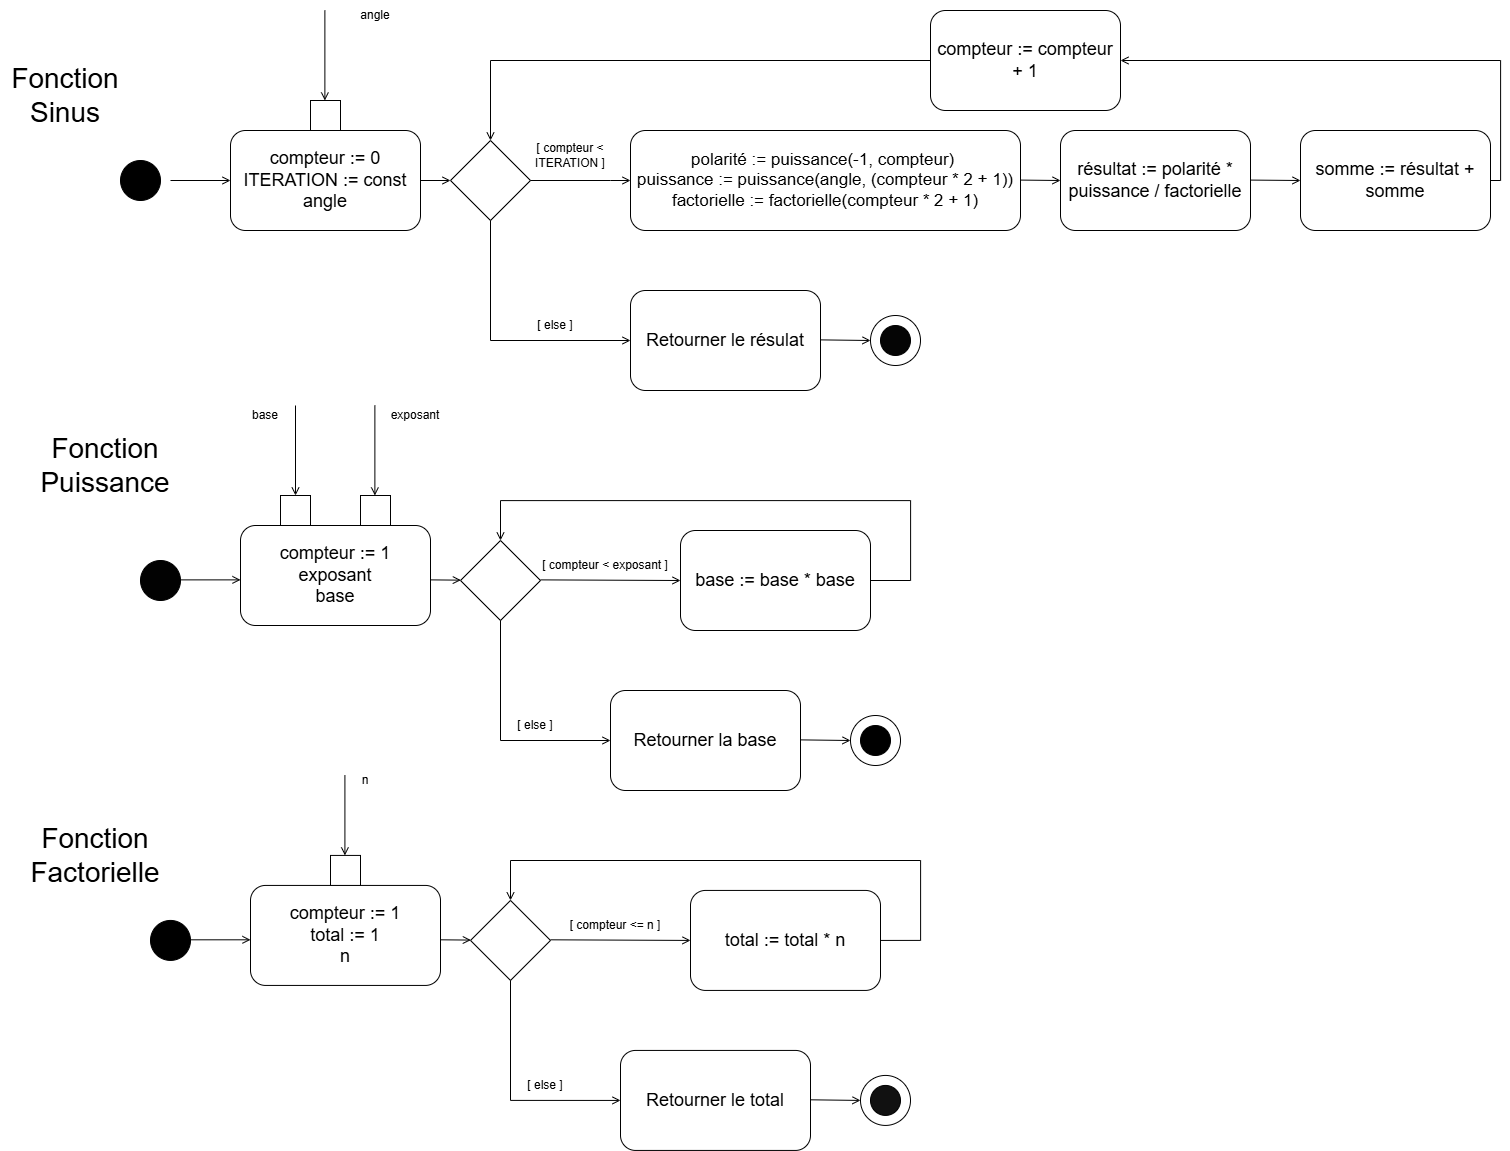

The diagram above was exported from draw.io. Its source (the exported page's mxGraphModel, read from the mxfile embedded in the PNG):
<mxGraphModel dx="1069" dy="782" grid="1" gridSize="10" guides="1" tooltips="1" connect="1" arrows="1" fold="1" page="1" pageScale="1" pageWidth="827" pageHeight="1169" math="0" shadow="0">
  <root>
    <mxCell id="0" />
    <mxCell id="1" parent="0" />
    <mxCell id="1l9snhezjywCijeQWUvg-2" edge="1" parent="1" style="endArrow=open;html=1;rounded=0;exitX=1;exitY=0.5;exitDx=0;exitDy=0;endFill=0;" value="">
      <mxGeometry height="50" relative="1" width="50" as="geometry">
        <Array as="points" />
        <mxPoint x="300" y="240.0000000000001" as="sourcePoint" />
        <mxPoint x="360" y="240" as="targetPoint" />
      </mxGeometry>
    </mxCell>
    <mxCell id="1l9snhezjywCijeQWUvg-6" parent="1" style="rounded=1;whiteSpace=wrap;html=1;" value="&lt;font style=&quot;font-size: 17px;&quot;&gt;polarité := puissance(-1, compteur)&amp;nbsp;&lt;/font&gt;&lt;div&gt;&lt;font style=&quot;font-size: 17px;&quot;&gt;&amp;nbsp;puissance := puissance(angle, (compteur * 2 + 1))&amp;nbsp;&lt;/font&gt;&lt;/div&gt;&lt;div&gt;&lt;font style=&quot;font-size: 17px;&quot;&gt;factorielle := factorielle(compteur * 2 + 1)&lt;/font&gt;&lt;/div&gt;" vertex="1">
      <mxGeometry height="100" width="390" x="760" y="190" as="geometry" />
    </mxCell>
    <mxCell id="1l9snhezjywCijeQWUvg-7" parent="1" style="rhombus;whiteSpace=wrap;html=1;shapeInside=1;" value="" vertex="1">
      <mxGeometry height="80" width="80" x="580" y="200" as="geometry" />
    </mxCell>
    <mxCell id="1l9snhezjywCijeQWUvg-8" edge="1" parent="1" source="1l9snhezjywCijeQWUvg-7" style="endArrow=open;html=1;rounded=0;exitX=1;exitY=0.5;exitDx=0;exitDy=0;entryX=0;entryY=0.5;entryDx=0;entryDy=0;endFill=0;" target="1l9snhezjywCijeQWUvg-6" value="">
      <mxGeometry height="50" relative="1" width="50" as="geometry">
        <Array as="points">
          <mxPoint x="740" y="240" />
        </Array>
        <mxPoint x="700" y="240" as="sourcePoint" />
        <mxPoint x="940" y="240" as="targetPoint" />
      </mxGeometry>
    </mxCell>
    <mxCell id="1l9snhezjywCijeQWUvg-10" edge="1" parent="1" source="1l9snhezjywCijeQWUvg-12" style="endArrow=open;html=1;rounded=0;edgeStyle=orthogonalEdgeStyle;entryX=1;entryY=0.5;entryDx=0;entryDy=0;endFill=0;exitX=1;exitY=0.5;exitDx=0;exitDy=0;" target="1l9snhezjywCijeQWUvg-25" value="">
      <mxGeometry height="50" relative="1" width="50" as="geometry">
        <Array as="points">
          <mxPoint x="1630.11" y="240.05" />
          <mxPoint x="1630.11" y="120.05" />
        </Array>
        <mxPoint x="1310" y="160" as="sourcePoint" />
        <mxPoint x="660" y="200" as="targetPoint" />
      </mxGeometry>
    </mxCell>
    <mxCell id="1l9snhezjywCijeQWUvg-11" edge="1" parent="1" source="1l9snhezjywCijeQWUvg-7" style="endArrow=open;html=1;rounded=0;exitX=0.5;exitY=1;exitDx=0;exitDy=0;endFill=0;edgeStyle=orthogonalEdgeStyle;" value="">
      <mxGeometry height="50" relative="1" width="50" as="geometry">
        <Array as="points">
          <mxPoint x="620" y="400.05" />
        </Array>
        <mxPoint x="660" y="280" as="sourcePoint" />
        <mxPoint x="760" y="400" as="targetPoint" />
      </mxGeometry>
    </mxCell>
    <mxCell id="1l9snhezjywCijeQWUvg-12" parent="1" style="rounded=1;whiteSpace=wrap;html=1;" value="&lt;span style=&quot;font-size: 18px;&quot;&gt;somme := résultat + somme&lt;/span&gt;" vertex="1">
      <mxGeometry height="100" width="190" x="1430" y="190" as="geometry" />
    </mxCell>
    <mxCell id="1l9snhezjywCijeQWUvg-13" parent="1" style="rounded=1;whiteSpace=wrap;html=1;" value="&lt;span style=&quot;font-size: 18px;&quot;&gt;résultat := polarité * puissance / factorielle&lt;/span&gt;" vertex="1">
      <mxGeometry height="100" width="190" x="1190" y="190" as="geometry" />
    </mxCell>
    <mxCell id="1l9snhezjywCijeQWUvg-14" edge="1" parent="1" style="endArrow=open;html=1;rounded=0;exitX=1;exitY=0.5;exitDx=0;exitDy=0;entryX=0;entryY=0.5;entryDx=0;entryDy=0;endFill=0;" target="1l9snhezjywCijeQWUvg-13" value="">
      <mxGeometry height="50" relative="1" width="50" as="geometry">
        <mxPoint x="1150" y="239.58" as="sourcePoint" />
        <mxPoint x="1210" y="239.58" as="targetPoint" />
      </mxGeometry>
    </mxCell>
    <mxCell id="1l9snhezjywCijeQWUvg-15" edge="1" parent="1" style="endArrow=open;html=1;rounded=0;exitX=1;exitY=0.5;exitDx=0;exitDy=0;entryX=0;entryY=0.5;entryDx=0;entryDy=0;endFill=0;" target="1l9snhezjywCijeQWUvg-12" value="">
      <mxGeometry height="50" relative="1" width="50" as="geometry">
        <mxPoint x="1380" y="239.58" as="sourcePoint" />
        <mxPoint x="1420" y="240" as="targetPoint" />
      </mxGeometry>
    </mxCell>
    <mxCell id="1l9snhezjywCijeQWUvg-16" parent="1" style="rounded=1;whiteSpace=wrap;html=1;" value="&lt;span style=&quot;font-size: 18px;&quot;&gt;Retourner le résulat&lt;/span&gt;" vertex="1">
      <mxGeometry height="100" width="190" x="760" y="350" as="geometry" />
    </mxCell>
    <mxCell id="1l9snhezjywCijeQWUvg-17" edge="1" parent="1" style="endArrow=open;html=1;rounded=0;exitX=1;exitY=0.5;exitDx=0;exitDy=0;entryX=0;entryY=0.5;entryDx=0;entryDy=0;endFill=0;" target="1l9snhezjywCijeQWUvg-18" value="">
      <mxGeometry height="50" relative="1" width="50" as="geometry">
        <mxPoint x="950" y="399.38" as="sourcePoint" />
        <mxPoint x="1010" y="399.38" as="targetPoint" />
      </mxGeometry>
    </mxCell>
    <mxCell id="1l9snhezjywCijeQWUvg-18" parent="1" style="ellipse;whiteSpace=wrap;html=1;shapeInside=1;aspect=fixed;" value="" vertex="1">
      <mxGeometry height="50" width="50" x="1000" y="375" as="geometry" />
    </mxCell>
    <mxCell id="1l9snhezjywCijeQWUvg-19" parent="1" style="ellipse;whiteSpace=wrap;html=1;shapeInside=1;aspect=fixed;fillColor=#050505;" value="" vertex="1">
      <mxGeometry height="30" width="30" x="1010" y="385" as="geometry" />
    </mxCell>
    <mxCell id="1l9snhezjywCijeQWUvg-20" parent="1" style="ellipse;whiteSpace=wrap;html=1;shapeInside=1;aspect=fixed;fillColor=#000000;" value="" vertex="1">
      <mxGeometry height="40" width="40" x="250" y="220" as="geometry" />
    </mxCell>
    <mxCell id="1l9snhezjywCijeQWUvg-23" parent="1" style="rounded=1;whiteSpace=wrap;html=1;" value="&lt;font style=&quot;font-size: 18px;&quot;&gt;compteur := 0&lt;/font&gt;&lt;div&gt;&lt;font style=&quot;font-size: 18px;&quot;&gt;ITERATION := const&lt;/font&gt;&lt;/div&gt;&lt;div&gt;&lt;font style=&quot;font-size: 18px;&quot;&gt;angle&lt;/font&gt;&lt;/div&gt;" vertex="1">
      <mxGeometry height="100" width="190" x="360" y="190" as="geometry" />
    </mxCell>
    <mxCell id="1l9snhezjywCijeQWUvg-24" edge="1" parent="1" source="1l9snhezjywCijeQWUvg-23" style="endArrow=open;html=1;rounded=0;exitX=1;exitY=0.5;exitDx=0;exitDy=0;entryX=0;entryY=0.5;entryDx=0;entryDy=0;endFill=0;" target="1l9snhezjywCijeQWUvg-7" value="">
      <mxGeometry height="50" relative="1" width="50" as="geometry">
        <Array as="points" />
        <mxPoint x="560" y="239.29" as="sourcePoint" />
        <mxPoint x="620" y="239.29" as="targetPoint" />
      </mxGeometry>
    </mxCell>
    <mxCell id="1l9snhezjywCijeQWUvg-25" parent="1" style="rounded=1;whiteSpace=wrap;html=1;" value="&lt;font style=&quot;font-size: 18px;&quot;&gt;compteur := compteur + 1&lt;/font&gt;" vertex="1">
      <mxGeometry height="100" width="190" x="1060" y="70" as="geometry" />
    </mxCell>
    <mxCell id="1l9snhezjywCijeQWUvg-26" edge="1" parent="1" source="1l9snhezjywCijeQWUvg-25" style="endArrow=open;html=1;rounded=0;edgeStyle=orthogonalEdgeStyle;entryX=0.5;entryY=0;entryDx=0;entryDy=0;endFill=0;exitX=0;exitY=0.5;exitDx=0;exitDy=0;" target="1l9snhezjywCijeQWUvg-7" value="">
      <mxGeometry height="50" relative="1" width="50" as="geometry">
        <Array as="points">
          <mxPoint x="620" y="120.05" />
        </Array>
        <mxPoint x="1029.8899999999999" y="140" as="sourcePoint" />
        <mxPoint x="659.89" y="20" as="targetPoint" />
      </mxGeometry>
    </mxCell>
    <mxCell id="1l9snhezjywCijeQWUvg-28" parent="1" style="text;html=1;whiteSpace=wrap;strokeColor=none;fillColor=none;align=center;verticalAlign=middle;rounded=0;" value="[ compteur &amp;lt; ITERATION ]" vertex="1">
      <mxGeometry height="30" width="120" x="640" y="200" as="geometry" />
    </mxCell>
    <mxCell id="1l9snhezjywCijeQWUvg-29" parent="1" style="text;html=1;whiteSpace=wrap;strokeColor=none;fillColor=none;align=center;verticalAlign=middle;rounded=0;" value="[ else ]" vertex="1">
      <mxGeometry height="30" width="70" x="650" y="370" as="geometry" />
    </mxCell>
    <mxCell id="1l9snhezjywCijeQWUvg-31" parent="1" style="ellipse;whiteSpace=wrap;html=1;shapeInside=1;aspect=fixed;fillColor=#020202;" value="" vertex="1">
      <mxGeometry height="40" width="40" x="270" y="620" as="geometry" />
    </mxCell>
    <mxCell id="1l9snhezjywCijeQWUvg-34" edge="1" parent="1" style="endArrow=open;html=1;rounded=0;exitX=1;exitY=0.5;exitDx=0;exitDy=0;endFill=0;" value="">
      <mxGeometry height="50" relative="1" width="50" as="geometry">
        <mxPoint x="310" y="639.38" as="sourcePoint" />
        <mxPoint x="370" y="639.38" as="targetPoint" />
      </mxGeometry>
    </mxCell>
    <mxCell id="1l9snhezjywCijeQWUvg-35" parent="1" style="rounded=1;whiteSpace=wrap;html=1;" value="&lt;font style=&quot;font-size: 18px;&quot;&gt;compteur := 1&lt;/font&gt;&lt;div&gt;&lt;font style=&quot;font-size: 18px;&quot;&gt;exposant&lt;/font&gt;&lt;/div&gt;&lt;div&gt;&lt;font style=&quot;font-size: 18px;&quot;&gt;base&lt;/font&gt;&lt;/div&gt;" vertex="1">
      <mxGeometry height="100" width="190" x="370" y="585" as="geometry" />
    </mxCell>
    <mxCell id="1l9snhezjywCijeQWUvg-36" edge="1" parent="1" style="endArrow=open;html=1;rounded=0;exitX=1;exitY=0.5;exitDx=0;exitDy=0;endFill=0;" target="1l9snhezjywCijeQWUvg-37" value="">
      <mxGeometry height="50" relative="1" width="50" as="geometry">
        <mxPoint x="560" y="639.38" as="sourcePoint" />
        <mxPoint x="620" y="639.38" as="targetPoint" />
      </mxGeometry>
    </mxCell>
    <mxCell id="1l9snhezjywCijeQWUvg-37" parent="1" style="rhombus;whiteSpace=wrap;html=1;shapeInside=1;" value="" vertex="1">
      <mxGeometry height="80" width="80" x="590" y="600.0000000000001" as="geometry" />
    </mxCell>
    <mxCell id="1l9snhezjywCijeQWUvg-38" parent="1" style="rounded=1;whiteSpace=wrap;html=1;" value="&lt;span style=&quot;font-size: 18px;&quot;&gt;base := base * base&lt;/span&gt;" vertex="1">
      <mxGeometry height="100" width="190" x="810" y="590" as="geometry" />
    </mxCell>
    <mxCell id="1l9snhezjywCijeQWUvg-39" edge="1" parent="1" style="endArrow=open;html=1;rounded=0;exitX=1;exitY=0.5;exitDx=0;exitDy=0;endFill=0;entryX=0;entryY=0.5;entryDx=0;entryDy=0;" target="1l9snhezjywCijeQWUvg-38" value="">
      <mxGeometry height="50" relative="1" width="50" as="geometry">
        <mxPoint x="670" y="639.38" as="sourcePoint" />
        <mxPoint x="730" y="639.38" as="targetPoint" />
      </mxGeometry>
    </mxCell>
    <mxCell id="1l9snhezjywCijeQWUvg-40" edge="1" parent="1" source="1l9snhezjywCijeQWUvg-38" style="endArrow=open;html=1;rounded=0;exitX=1;exitY=0.5;exitDx=0;exitDy=0;endFill=0;entryX=0.5;entryY=0;entryDx=0;entryDy=0;edgeStyle=orthogonalEdgeStyle;" target="1l9snhezjywCijeQWUvg-37" value="">
      <mxGeometry height="50" relative="1" width="50" as="geometry">
        <Array as="points">
          <mxPoint x="1040.07" y="640.07" />
          <mxPoint x="1040.07" y="560.07" />
          <mxPoint x="630.07" y="560.07" />
        </Array>
        <mxPoint x="930" y="639.41" as="sourcePoint" />
        <mxPoint x="1000" y="640.03" as="targetPoint" />
      </mxGeometry>
    </mxCell>
    <mxCell id="1l9snhezjywCijeQWUvg-41" parent="1" style="rounded=1;whiteSpace=wrap;html=1;" value="&lt;span style=&quot;font-size: 18px;&quot;&gt;Retourner la base&lt;/span&gt;" vertex="1">
      <mxGeometry height="100" width="190" x="740" y="750" as="geometry" />
    </mxCell>
    <mxCell id="1l9snhezjywCijeQWUvg-42" edge="1" parent="1" style="endArrow=open;html=1;rounded=0;exitX=1;exitY=0.5;exitDx=0;exitDy=0;entryX=0;entryY=0.5;entryDx=0;entryDy=0;endFill=0;" target="1l9snhezjywCijeQWUvg-43" value="">
      <mxGeometry height="50" relative="1" width="50" as="geometry">
        <mxPoint x="930" y="799.38" as="sourcePoint" />
        <mxPoint x="990" y="799.38" as="targetPoint" />
      </mxGeometry>
    </mxCell>
    <mxCell id="1l9snhezjywCijeQWUvg-43" parent="1" style="ellipse;whiteSpace=wrap;html=1;shapeInside=1;aspect=fixed;" value="" vertex="1">
      <mxGeometry height="50" width="50" x="980" y="775" as="geometry" />
    </mxCell>
    <mxCell id="1l9snhezjywCijeQWUvg-44" parent="1" style="ellipse;whiteSpace=wrap;html=1;shapeInside=1;aspect=fixed;fillColor=#000000;" value="" vertex="1">
      <mxGeometry height="30" width="30" x="990" y="785" as="geometry" />
    </mxCell>
    <mxCell id="1l9snhezjywCijeQWUvg-45" parent="1" style="text;html=1;whiteSpace=wrap;strokeColor=none;fillColor=none;align=center;verticalAlign=middle;rounded=0;" value="[ else ]" vertex="1">
      <mxGeometry height="30" width="70" x="630" y="770" as="geometry" />
    </mxCell>
    <mxCell id="1l9snhezjywCijeQWUvg-48" edge="1" parent="1" style="endArrow=open;html=1;rounded=0;exitX=0.5;exitY=1;exitDx=0;exitDy=0;endFill=0;edgeStyle=orthogonalEdgeStyle;entryX=0;entryY=0.5;entryDx=0;entryDy=0;" target="1l9snhezjywCijeQWUvg-41" value="">
      <mxGeometry height="50" relative="1" width="50" as="geometry">
        <Array as="points">
          <mxPoint x="630.07" y="800.07" />
        </Array>
        <mxPoint x="630" y="679.9300000000001" as="sourcePoint" />
        <mxPoint x="770" y="799.9300000000001" as="targetPoint" />
      </mxGeometry>
    </mxCell>
    <mxCell id="1l9snhezjywCijeQWUvg-49" parent="1" style="text;html=1;whiteSpace=wrap;strokeColor=none;fillColor=none;align=center;verticalAlign=middle;rounded=0;" value="[ compteur &amp;lt; exposant ]" vertex="1">
      <mxGeometry height="30" width="130" x="670" y="610" as="geometry" />
    </mxCell>
    <mxCell id="1l9snhezjywCijeQWUvg-50" parent="1" style="ellipse;whiteSpace=wrap;html=1;shapeInside=1;aspect=fixed;fillColor=#000000;fillStyle=solid;" value="" vertex="1">
      <mxGeometry height="40" width="40" x="280" y="979.93" as="geometry" />
    </mxCell>
    <mxCell id="1l9snhezjywCijeQWUvg-53" edge="1" parent="1" style="endArrow=open;html=1;rounded=0;exitX=1;exitY=0.5;exitDx=0;exitDy=0;endFill=0;" value="">
      <mxGeometry height="50" relative="1" width="50" as="geometry">
        <mxPoint x="320" y="999.31" as="sourcePoint" />
        <mxPoint x="380" y="999.31" as="targetPoint" />
      </mxGeometry>
    </mxCell>
    <mxCell id="1l9snhezjywCijeQWUvg-54" parent="1" style="rounded=1;whiteSpace=wrap;html=1;" value="&lt;font style=&quot;font-size: 18px;&quot;&gt;compteur := 1&lt;/font&gt;&lt;div&gt;&lt;font style=&quot;font-size: 18px;&quot;&gt;total := 1&lt;/font&gt;&lt;/div&gt;&lt;div&gt;&lt;font style=&quot;font-size: 18px;&quot;&gt;n&lt;/font&gt;&lt;/div&gt;" vertex="1">
      <mxGeometry height="100" width="190" x="380" y="944.93" as="geometry" />
    </mxCell>
    <mxCell id="1l9snhezjywCijeQWUvg-55" edge="1" parent="1" style="endArrow=open;html=1;rounded=0;exitX=1;exitY=0.5;exitDx=0;exitDy=0;endFill=0;" target="1l9snhezjywCijeQWUvg-56" value="">
      <mxGeometry height="50" relative="1" width="50" as="geometry">
        <mxPoint x="570" y="999.31" as="sourcePoint" />
        <mxPoint x="630" y="999.31" as="targetPoint" />
      </mxGeometry>
    </mxCell>
    <mxCell id="1l9snhezjywCijeQWUvg-56" parent="1" style="rhombus;whiteSpace=wrap;html=1;shapeInside=1;" value="" vertex="1">
      <mxGeometry height="80" width="80" x="600" y="959.9300000000001" as="geometry" />
    </mxCell>
    <mxCell id="1l9snhezjywCijeQWUvg-57" parent="1" style="rounded=1;whiteSpace=wrap;html=1;" value="&lt;span style=&quot;font-size: 18px;&quot;&gt;total := total * n&lt;/span&gt;" vertex="1">
      <mxGeometry height="100" width="190" x="820" y="949.93" as="geometry" />
    </mxCell>
    <mxCell id="1l9snhezjywCijeQWUvg-58" edge="1" parent="1" style="endArrow=open;html=1;rounded=0;exitX=1;exitY=0.5;exitDx=0;exitDy=0;endFill=0;entryX=0;entryY=0.5;entryDx=0;entryDy=0;" target="1l9snhezjywCijeQWUvg-57" value="">
      <mxGeometry height="50" relative="1" width="50" as="geometry">
        <mxPoint x="680" y="999.31" as="sourcePoint" />
        <mxPoint x="740" y="999.31" as="targetPoint" />
      </mxGeometry>
    </mxCell>
    <mxCell id="1l9snhezjywCijeQWUvg-59" edge="1" parent="1" source="1l9snhezjywCijeQWUvg-57" style="endArrow=open;html=1;rounded=0;exitX=1;exitY=0.5;exitDx=0;exitDy=0;endFill=0;entryX=0.5;entryY=0;entryDx=0;entryDy=0;edgeStyle=orthogonalEdgeStyle;" target="1l9snhezjywCijeQWUvg-56" value="">
      <mxGeometry height="50" relative="1" width="50" as="geometry">
        <Array as="points">
          <mxPoint x="1050.07" y="1000" />
          <mxPoint x="1050.07" y="920" />
          <mxPoint x="640.07" y="920" />
        </Array>
        <mxPoint x="940" y="999.3399999999999" as="sourcePoint" />
        <mxPoint x="1010" y="999.9599999999999" as="targetPoint" />
      </mxGeometry>
    </mxCell>
    <mxCell id="1l9snhezjywCijeQWUvg-60" parent="1" style="rounded=1;whiteSpace=wrap;html=1;" value="&lt;span style=&quot;font-size: 18px;&quot;&gt;Retourner le total&lt;/span&gt;" vertex="1">
      <mxGeometry height="100" width="190" x="750" y="1109.9299999999998" as="geometry" />
    </mxCell>
    <mxCell id="1l9snhezjywCijeQWUvg-61" edge="1" parent="1" style="endArrow=open;html=1;rounded=0;exitX=1;exitY=0.5;exitDx=0;exitDy=0;entryX=0;entryY=0.5;entryDx=0;entryDy=0;endFill=0;" target="1l9snhezjywCijeQWUvg-62" value="">
      <mxGeometry height="50" relative="1" width="50" as="geometry">
        <mxPoint x="940" y="1159.31" as="sourcePoint" />
        <mxPoint x="1000" y="1159.31" as="targetPoint" />
      </mxGeometry>
    </mxCell>
    <mxCell id="1l9snhezjywCijeQWUvg-62" parent="1" style="ellipse;whiteSpace=wrap;html=1;shapeInside=1;aspect=fixed;" value="" vertex="1">
      <mxGeometry height="50" width="50" x="990" y="1134.9299999999998" as="geometry" />
    </mxCell>
    <mxCell id="1l9snhezjywCijeQWUvg-63" parent="1" style="ellipse;whiteSpace=wrap;html=1;shapeInside=1;aspect=fixed;fillColor=#111111;" value="" vertex="1">
      <mxGeometry height="30" width="30" x="1000" y="1144.9299999999998" as="geometry" />
    </mxCell>
    <mxCell id="1l9snhezjywCijeQWUvg-64" parent="1" style="text;html=1;whiteSpace=wrap;strokeColor=none;fillColor=none;align=center;verticalAlign=middle;rounded=0;" value="[ else ]" vertex="1">
      <mxGeometry height="30" width="70" x="640" y="1129.9299999999998" as="geometry" />
    </mxCell>
    <mxCell id="1l9snhezjywCijeQWUvg-65" edge="1" parent="1" style="endArrow=open;html=1;rounded=0;exitX=0.5;exitY=1;exitDx=0;exitDy=0;endFill=0;edgeStyle=orthogonalEdgeStyle;entryX=0;entryY=0.5;entryDx=0;entryDy=0;" target="1l9snhezjywCijeQWUvg-60" value="">
      <mxGeometry height="50" relative="1" width="50" as="geometry">
        <Array as="points">
          <mxPoint x="640.07" y="1160" />
        </Array>
        <mxPoint x="640" y="1039.8600000000001" as="sourcePoint" />
        <mxPoint x="780" y="1159.8600000000001" as="targetPoint" />
      </mxGeometry>
    </mxCell>
    <mxCell id="1l9snhezjywCijeQWUvg-66" parent="1" style="text;html=1;whiteSpace=wrap;strokeColor=none;fillColor=none;align=center;verticalAlign=middle;rounded=0;" value="[ compteur &amp;lt;= n ]" vertex="1">
      <mxGeometry height="30" width="130" x="680" y="969.93" as="geometry" />
    </mxCell>
    <mxCell id="1l9snhezjywCijeQWUvg-67" parent="1" style="whiteSpace=wrap;html=1;aspect=fixed;" value="" vertex="1">
      <mxGeometry height="30" width="30" x="410" y="555" as="geometry" />
    </mxCell>
    <mxCell id="1l9snhezjywCijeQWUvg-68" edge="1" parent="1" style="endArrow=open;html=1;rounded=0;endFill=0;entryX=0.5;entryY=0;entryDx=0;entryDy=0;" target="1l9snhezjywCijeQWUvg-67" value="">
      <mxGeometry height="50" relative="1" width="50" as="geometry">
        <mxPoint x="425" y="465" as="sourcePoint" />
        <mxPoint x="470" y="495" as="targetPoint" />
      </mxGeometry>
    </mxCell>
    <mxCell id="1l9snhezjywCijeQWUvg-69" parent="1" style="whiteSpace=wrap;html=1;aspect=fixed;" value="" vertex="1">
      <mxGeometry height="30" width="30" x="460" y="914.9300000000001" as="geometry" />
    </mxCell>
    <mxCell id="1l9snhezjywCijeQWUvg-70" edge="1" parent="1" style="endArrow=open;html=1;rounded=0;endFill=0;entryX=0.5;entryY=0;entryDx=0;entryDy=0;" value="">
      <mxGeometry height="50" relative="1" width="50" as="geometry">
        <mxPoint x="474.40999999999997" y="834.9300000000001" as="sourcePoint" />
        <mxPoint x="474.40999999999997" y="914.9300000000001" as="targetPoint" />
      </mxGeometry>
    </mxCell>
    <mxCell id="1l9snhezjywCijeQWUvg-71" parent="1" style="whiteSpace=wrap;html=1;aspect=fixed;" value="" vertex="1">
      <mxGeometry height="30" width="30" x="490" y="555" as="geometry" />
    </mxCell>
    <mxCell id="1l9snhezjywCijeQWUvg-72" edge="1" parent="1" style="endArrow=open;html=1;rounded=0;endFill=0;entryX=0.5;entryY=0;entryDx=0;entryDy=0;" value="">
      <mxGeometry height="50" relative="1" width="50" as="geometry">
        <mxPoint x="504.38" y="465" as="sourcePoint" />
        <mxPoint x="504.38" y="555" as="targetPoint" />
      </mxGeometry>
    </mxCell>
    <mxCell id="1l9snhezjywCijeQWUvg-73" parent="1" style="text;html=1;whiteSpace=wrap;strokeColor=none;fillColor=none;align=center;verticalAlign=middle;rounded=0;" value="exposant" vertex="1">
      <mxGeometry height="30" width="70" x="510" y="460" as="geometry" />
    </mxCell>
    <mxCell id="1l9snhezjywCijeQWUvg-74" parent="1" style="text;html=1;whiteSpace=wrap;strokeColor=none;fillColor=none;align=center;verticalAlign=middle;rounded=0;" value="base" vertex="1">
      <mxGeometry height="30" width="70" x="360" y="460" as="geometry" />
    </mxCell>
    <mxCell id="1l9snhezjywCijeQWUvg-76" parent="1" style="text;html=1;whiteSpace=wrap;strokeColor=none;fillColor=none;align=center;verticalAlign=middle;rounded=0;" value="n" vertex="1">
      <mxGeometry height="30" width="70" x="460" y="825" as="geometry" />
    </mxCell>
    <mxCell id="1l9snhezjywCijeQWUvg-77" parent="1" style="text;html=1;whiteSpace=wrap;strokeColor=none;fillColor=none;align=center;verticalAlign=middle;rounded=0;fontSize=28;" value="Fonction Puissance" vertex="1">
      <mxGeometry height="30" width="130" x="170" y="510" as="geometry" />
    </mxCell>
    <mxCell id="1l9snhezjywCijeQWUvg-78" parent="1" style="text;html=1;whiteSpace=wrap;strokeColor=none;fillColor=none;align=center;verticalAlign=middle;rounded=0;fontSize=28;" value="Fonction Factorielle" vertex="1">
      <mxGeometry height="30" width="130" x="160" y="900" as="geometry" />
    </mxCell>
    <mxCell id="1l9snhezjywCijeQWUvg-79" parent="1" style="text;html=1;whiteSpace=wrap;strokeColor=none;fillColor=none;align=center;verticalAlign=middle;rounded=0;fontSize=28;" value="Fonction Sinus" vertex="1">
      <mxGeometry height="30" width="130" x="130" y="140" as="geometry" />
    </mxCell>
    <mxCell id="1l9snhezjywCijeQWUvg-81" parent="1" style="whiteSpace=wrap;html=1;aspect=fixed;" value="" vertex="1">
      <mxGeometry height="30" width="30" x="440" y="160" as="geometry" />
    </mxCell>
    <mxCell id="1l9snhezjywCijeQWUvg-82" edge="1" parent="1" style="endArrow=open;html=1;rounded=0;endFill=0;entryX=0.5;entryY=0;entryDx=0;entryDy=0;" value="">
      <mxGeometry height="50" relative="1" width="50" as="geometry">
        <mxPoint x="454.38" y="70" as="sourcePoint" />
        <mxPoint x="454.38" y="160" as="targetPoint" />
      </mxGeometry>
    </mxCell>
    <mxCell id="1l9snhezjywCijeQWUvg-83" parent="1" style="text;html=1;whiteSpace=wrap;strokeColor=none;fillColor=none;align=center;verticalAlign=middle;rounded=0;" value="angle" vertex="1">
      <mxGeometry height="30" width="70" x="470" y="60" as="geometry" />
    </mxCell>
  </root>
</mxGraphModel>